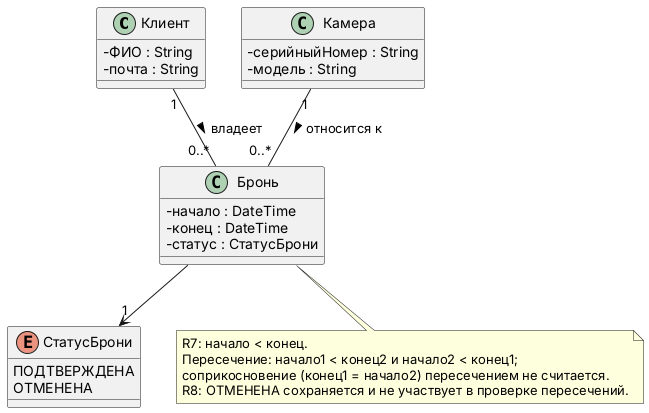

The diagram above was rendered by PlantUML. Its source (embedded in the PNG):
@startuml
skinparam classAttributeIconSize 0

class Клиент {
  - ФИО : String
  - почта : String
}

class Камера {
  - серийныйНомер : String
  - модель : String
}

class Бронь {
  - начало : DateTime
  - конец : DateTime
  - статус : СтатусБрони
}

enum СтатусБрони {
  ПОДТВЕРЖДЕНА
  ОТМЕНЕНА
}

Клиент "1" -- "0..*" Бронь : владеет >
Камера "1" -- "0..*" Бронь : относится к >
Бронь --> "1" СтатусБрони

note bottom of Бронь
  R7: начало < конец.
  Пересечение: начало1 < конец2 и начало2 < конец1;
  соприкосновение (конец1 = начало2) пересечением не считается.
  R8: ОТМЕНЕНА сохраняется и не участвует в проверке пересечений.
end note
@enduml